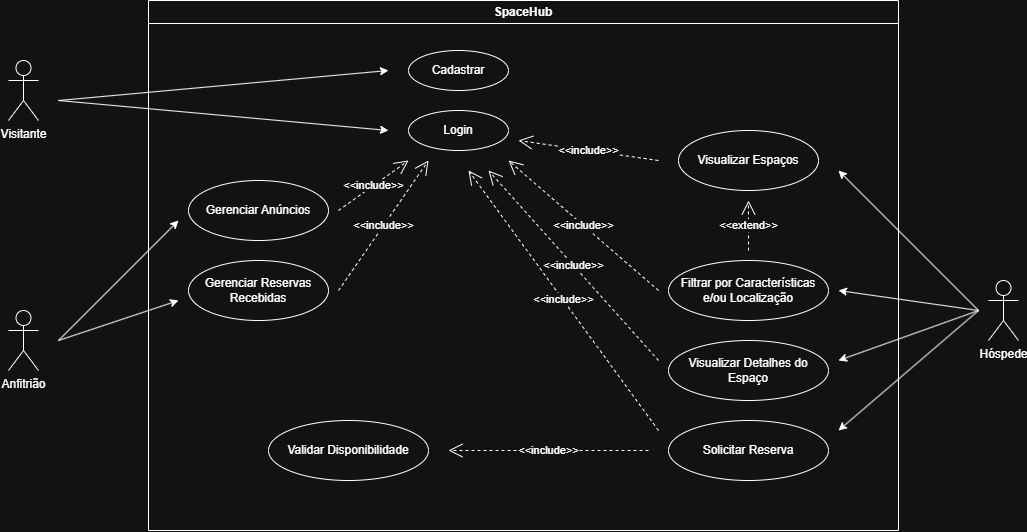

The diagram above was exported from draw.io. Its source (the exported page's mxGraphModel, read from the mxfile embedded in the PNG):
<mxGraphModel dx="1705" dy="950" grid="1" gridSize="10" guides="1" tooltips="1" connect="1" arrows="1" fold="1" page="1" pageScale="1" pageWidth="850" pageHeight="1100" math="0" shadow="0">
  <root>
    <mxCell id="0" />
    <mxCell id="1" parent="0" />
    <mxCell id="QZz56A7XQCv-IgeeXhPd-10" parent="1" style="swimlane;whiteSpace=wrap;html=1;" value="SpaceHub" vertex="1">
      <mxGeometry height="530" width="750" x="610" y="140" as="geometry" />
    </mxCell>
    <mxCell id="QZz56A7XQCv-IgeeXhPd-14" parent="QZz56A7XQCv-IgeeXhPd-10" style="ellipse;whiteSpace=wrap;html=1;" value="Cadastrar" vertex="1">
      <mxGeometry height="40" width="100" x="260" y="50" as="geometry" />
    </mxCell>
    <mxCell id="QZz56A7XQCv-IgeeXhPd-15" parent="QZz56A7XQCv-IgeeXhPd-10" style="ellipse;whiteSpace=wrap;html=1;" value="Login" vertex="1">
      <mxGeometry height="40" width="100" x="260" y="110" as="geometry" />
    </mxCell>
    <mxCell id="QZz56A7XQCv-IgeeXhPd-16" parent="QZz56A7XQCv-IgeeXhPd-10" style="ellipse;whiteSpace=wrap;html=1;" value="Gerenciar Anúncios" vertex="1">
      <mxGeometry height="60" width="140" x="40" y="180" as="geometry" />
    </mxCell>
    <mxCell id="QZz56A7XQCv-IgeeXhPd-17" parent="QZz56A7XQCv-IgeeXhPd-10" style="ellipse;whiteSpace=wrap;html=1;" value="Gerenciar Reservas Recebidas" vertex="1">
      <mxGeometry height="60" width="140" x="40" y="260" as="geometry" />
    </mxCell>
    <mxCell id="QZz56A7XQCv-IgeeXhPd-22" parent="QZz56A7XQCv-IgeeXhPd-10" style="ellipse;whiteSpace=wrap;html=1;" value="Validar Disponibilidade" vertex="1">
      <mxGeometry height="60" width="160" x="120" y="420" as="geometry" />
    </mxCell>
    <mxCell id="QZz56A7XQCv-IgeeXhPd-18" parent="QZz56A7XQCv-IgeeXhPd-10" style="ellipse;whiteSpace=wrap;html=1;" value="Visualizar Espaços" vertex="1">
      <mxGeometry height="60" width="140" x="530" y="130" as="geometry" />
    </mxCell>
    <mxCell id="QZz56A7XQCv-IgeeXhPd-19" parent="QZz56A7XQCv-IgeeXhPd-10" style="ellipse;whiteSpace=wrap;html=1;" value="Filtrar por Características e/ou Localização" vertex="1">
      <mxGeometry height="60" width="160" x="520" y="260" as="geometry" />
    </mxCell>
    <mxCell id="QZz56A7XQCv-IgeeXhPd-20" parent="QZz56A7XQCv-IgeeXhPd-10" style="ellipse;whiteSpace=wrap;html=1;" value="Visualizar Detalhes do Espaço" vertex="1">
      <mxGeometry height="60" width="160" x="520" y="340" as="geometry" />
    </mxCell>
    <mxCell id="QZz56A7XQCv-IgeeXhPd-21" parent="QZz56A7XQCv-IgeeXhPd-10" style="ellipse;whiteSpace=wrap;html=1;" value="Solicitar Reserva" vertex="1">
      <mxGeometry height="60" width="160" x="520" y="420" as="geometry" />
    </mxCell>
    <mxCell id="QZz56A7XQCv-IgeeXhPd-31" edge="1" parent="QZz56A7XQCv-IgeeXhPd-10" style="endArrow=open;endSize=12;dashed=1;html=1;rounded=0;" value="&amp;lt;&amp;lt;extend&amp;gt;&amp;gt;">
      <mxGeometry relative="1" width="160" x="0.0032" as="geometry">
        <mxPoint as="offset" />
        <mxPoint x="600" y="250" as="sourcePoint" />
        <mxPoint x="600" y="200" as="targetPoint" />
      </mxGeometry>
    </mxCell>
    <mxCell id="QZz56A7XQCv-IgeeXhPd-11" parent="1" style="shape=umlActor;verticalLabelPosition=bottom;verticalAlign=top;html=1;outlineConnect=0;" value="Visitante" vertex="1">
      <mxGeometry height="60" width="30" x="470" y="200" as="geometry" />
    </mxCell>
    <mxCell id="QZz56A7XQCv-IgeeXhPd-12" parent="1" style="shape=umlActor;verticalLabelPosition=bottom;verticalAlign=top;html=1;outlineConnect=0;" value="Anfitrião" vertex="1">
      <mxGeometry height="60" width="30" x="470" y="450" as="geometry" />
    </mxCell>
    <mxCell id="QZz56A7XQCv-IgeeXhPd-13" parent="1" style="shape=umlActor;verticalLabelPosition=bottom;verticalAlign=top;html=1;outlineConnect=0;" value="Hóspede" vertex="1">
      <mxGeometry height="60" width="30" x="1450" y="420" as="geometry" />
    </mxCell>
    <mxCell id="QZz56A7XQCv-IgeeXhPd-23" edge="1" parent="1" style="endArrow=classic;html=1;rounded=0;" value="">
      <mxGeometry height="50" relative="1" width="50" as="geometry">
        <mxPoint x="520" y="240" as="sourcePoint" />
        <mxPoint x="850" y="210" as="targetPoint" />
      </mxGeometry>
    </mxCell>
    <mxCell id="QZz56A7XQCv-IgeeXhPd-25" edge="1" parent="1" style="endArrow=classic;html=1;rounded=0;" value="">
      <mxGeometry height="50" relative="1" width="50" as="geometry">
        <mxPoint x="520" y="240" as="sourcePoint" />
        <mxPoint x="850" y="270" as="targetPoint" />
      </mxGeometry>
    </mxCell>
    <mxCell id="QZz56A7XQCv-IgeeXhPd-26" edge="1" parent="1" style="endArrow=classic;html=1;rounded=0;" value="">
      <mxGeometry height="50" relative="1" width="50" as="geometry">
        <mxPoint x="520" y="480" as="sourcePoint" />
        <mxPoint x="640" y="360" as="targetPoint" />
      </mxGeometry>
    </mxCell>
    <mxCell id="QZz56A7XQCv-IgeeXhPd-27" edge="1" parent="1" style="endArrow=classic;html=1;rounded=0;" value="">
      <mxGeometry height="50" relative="1" width="50" as="geometry">
        <mxPoint x="520" y="480" as="sourcePoint" />
        <mxPoint x="640" y="440" as="targetPoint" />
      </mxGeometry>
    </mxCell>
    <mxCell id="QZz56A7XQCv-IgeeXhPd-28" edge="1" parent="1" style="endArrow=open;endSize=12;dashed=1;html=1;rounded=0;" value="&amp;lt;&amp;lt;include&amp;gt;&amp;gt;">
      <mxGeometry relative="1" width="160" as="geometry">
        <mxPoint x="800" y="350" as="sourcePoint" />
        <mxPoint x="870" y="300" as="targetPoint" />
      </mxGeometry>
    </mxCell>
    <mxCell id="QZz56A7XQCv-IgeeXhPd-29" edge="1" parent="1" style="endArrow=open;endSize=12;dashed=1;html=1;rounded=0;" value="&amp;lt;&amp;lt;include&amp;gt;&amp;gt;">
      <mxGeometry relative="1" width="160" x="0.0032" as="geometry">
        <mxPoint as="offset" />
        <mxPoint x="800" y="430" as="sourcePoint" />
        <mxPoint x="890" y="300" as="targetPoint" />
      </mxGeometry>
    </mxCell>
    <mxCell id="QZz56A7XQCv-IgeeXhPd-30" edge="1" parent="1" style="endArrow=open;endSize=12;dashed=1;html=1;rounded=0;" value="&amp;lt;&amp;lt;include&amp;gt;&amp;gt;">
      <mxGeometry relative="1" width="160" x="0.0032" as="geometry">
        <mxPoint as="offset" />
        <mxPoint x="1110" y="590" as="sourcePoint" />
        <mxPoint x="910" y="590" as="targetPoint" />
      </mxGeometry>
    </mxCell>
    <mxCell id="QZz56A7XQCv-IgeeXhPd-32" edge="1" parent="1" style="endArrow=classic;html=1;rounded=0;" value="">
      <mxGeometry height="50" relative="1" width="50" as="geometry">
        <mxPoint x="1440" y="450" as="sourcePoint" />
        <mxPoint x="1300" y="310" as="targetPoint" />
      </mxGeometry>
    </mxCell>
    <mxCell id="QZz56A7XQCv-IgeeXhPd-33" edge="1" parent="1" style="endArrow=classic;html=1;rounded=0;" value="">
      <mxGeometry height="50" relative="1" width="50" as="geometry">
        <mxPoint x="1440" y="450" as="sourcePoint" />
        <mxPoint x="1300" y="430" as="targetPoint" />
      </mxGeometry>
    </mxCell>
    <mxCell id="QZz56A7XQCv-IgeeXhPd-34" edge="1" parent="1" style="endArrow=classic;html=1;rounded=0;" value="">
      <mxGeometry height="50" relative="1" width="50" as="geometry">
        <mxPoint x="1440" y="450" as="sourcePoint" />
        <mxPoint x="1300" y="500" as="targetPoint" />
      </mxGeometry>
    </mxCell>
    <mxCell id="QZz56A7XQCv-IgeeXhPd-35" edge="1" parent="1" style="endArrow=classic;html=1;rounded=0;" value="">
      <mxGeometry height="50" relative="1" width="50" as="geometry">
        <mxPoint x="1440" y="450" as="sourcePoint" />
        <mxPoint x="1300" y="570" as="targetPoint" />
      </mxGeometry>
    </mxCell>
    <mxCell id="QZz56A7XQCv-IgeeXhPd-36" edge="1" parent="1" style="endArrow=open;endSize=12;dashed=1;html=1;rounded=0;" value="&amp;lt;&amp;lt;include&amp;gt;&amp;gt;">
      <mxGeometry relative="1" width="160" x="0.0032" as="geometry">
        <mxPoint as="offset" />
        <mxPoint x="1120" y="300" as="sourcePoint" />
        <mxPoint x="980" y="280" as="targetPoint" />
      </mxGeometry>
    </mxCell>
    <mxCell id="QZz56A7XQCv-IgeeXhPd-38" edge="1" parent="1" style="endArrow=open;endSize=12;dashed=1;html=1;rounded=0;" value="&amp;lt;&amp;lt;include&amp;gt;&amp;gt;">
      <mxGeometry relative="1" width="160" x="0.0032" as="geometry">
        <mxPoint as="offset" />
        <mxPoint x="1120" y="430" as="sourcePoint" />
        <mxPoint x="970" y="300" as="targetPoint" />
      </mxGeometry>
    </mxCell>
    <mxCell id="QZz56A7XQCv-IgeeXhPd-39" edge="1" parent="1" style="endArrow=open;endSize=12;dashed=1;html=1;rounded=0;" value="&amp;lt;&amp;lt;include&amp;gt;&amp;gt;">
      <mxGeometry relative="1" width="160" x="0.0032" as="geometry">
        <mxPoint as="offset" />
        <mxPoint x="1120" y="500" as="sourcePoint" />
        <mxPoint x="950" y="310" as="targetPoint" />
      </mxGeometry>
    </mxCell>
    <mxCell id="QZz56A7XQCv-IgeeXhPd-40" edge="1" parent="1" style="endArrow=open;endSize=12;dashed=1;html=1;rounded=0;" value="&amp;lt;&amp;lt;include&amp;gt;&amp;gt;">
      <mxGeometry relative="1" width="160" x="0.0032" as="geometry">
        <mxPoint as="offset" />
        <mxPoint x="1120" y="570" as="sourcePoint" />
        <mxPoint x="930" y="310" as="targetPoint" />
      </mxGeometry>
    </mxCell>
  </root>
</mxGraphModel>